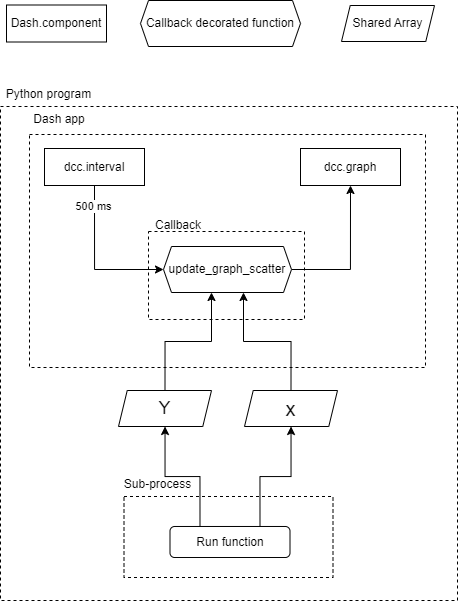

The diagram above was exported from draw.io. Its source (the exported page's mxGraphModel, read from the mxfile embedded in the PNG):
<mxGraphModel dx="934" dy="812" grid="0" gridSize="10" guides="1" tooltips="1" connect="1" arrows="1" fold="1" page="1" pageScale="1" pageWidth="1169" pageHeight="827" math="0" shadow="0">
  <root>
    <mxCell id="0" />
    <mxCell id="1" parent="0" />
    <mxCell id="D2fVU--qN3JESyTJGlga-2" value="Dash.component" style="rounded=0;whiteSpace=wrap;html=1;" parent="1" vertex="1">
      <mxGeometry x="181" y="109.5" width="100" height="37" as="geometry" />
    </mxCell>
    <mxCell id="D2fVU--qN3JESyTJGlga-3" value="Callback decorated function" style="shape=hexagon;perimeter=hexagonPerimeter2;whiteSpace=wrap;html=1;fixedSize=1;size=8;" parent="1" vertex="1">
      <mxGeometry x="315" y="105" width="160" height="46" as="geometry" />
    </mxCell>
    <mxCell id="r4wsVanq-_EOcc5ADcAq-1" value="" style="rounded=0;whiteSpace=wrap;html=1;fillColor=none;dashed=1;strokeColor=default;" parent="1" vertex="1">
      <mxGeometry x="175" y="211" width="457" height="494" as="geometry" />
    </mxCell>
    <mxCell id="r4wsVanq-_EOcc5ADcAq-2" value="" style="rounded=0;whiteSpace=wrap;html=1;fillColor=none;dashed=1;" parent="1" vertex="1">
      <mxGeometry x="298.5" y="601" width="209" height="81" as="geometry" />
    </mxCell>
    <mxCell id="r4wsVanq-_EOcc5ADcAq-4" value="" style="rounded=0;whiteSpace=wrap;html=1;fillColor=none;dashed=1;" parent="1" vertex="1">
      <mxGeometry x="204" y="239" width="396" height="233" as="geometry" />
    </mxCell>
    <mxCell id="r4wsVanq-_EOcc5ADcAq-5" value="" style="rounded=0;whiteSpace=wrap;html=1;fillColor=none;dashed=1;" parent="1" vertex="1">
      <mxGeometry x="323" y="336" width="156" height="88" as="geometry" />
    </mxCell>
    <mxCell id="r4wsVanq-_EOcc5ADcAq-14" style="edgeStyle=orthogonalEdgeStyle;rounded=0;orthogonalLoop=1;jettySize=auto;html=1;exitX=0.5;exitY=1;exitDx=0;exitDy=0;entryX=0;entryY=0.5;entryDx=0;entryDy=0;" parent="1" source="r4wsVanq-_EOcc5ADcAq-15" target="r4wsVanq-_EOcc5ADcAq-17" edge="1">
      <mxGeometry relative="1" as="geometry" />
    </mxCell>
    <mxCell id="r4wsVanq-_EOcc5ADcAq-52" value="500 ms" style="edgeLabel;html=1;align=center;verticalAlign=middle;resizable=0;points=[];" parent="r4wsVanq-_EOcc5ADcAq-14" vertex="1" connectable="0">
      <mxGeometry x="-0.7325" y="-2" relative="1" as="geometry">
        <mxPoint as="offset" />
      </mxGeometry>
    </mxCell>
    <mxCell id="r4wsVanq-_EOcc5ADcAq-15" value="dcc.interval" style="rounded=0;whiteSpace=wrap;html=1;" parent="1" vertex="1">
      <mxGeometry x="219" y="253" width="100" height="37" as="geometry" />
    </mxCell>
    <mxCell id="r4wsVanq-_EOcc5ADcAq-16" style="edgeStyle=orthogonalEdgeStyle;rounded=0;orthogonalLoop=1;jettySize=auto;html=1;entryX=0.5;entryY=1;entryDx=0;entryDy=0;" parent="1" source="r4wsVanq-_EOcc5ADcAq-17" target="r4wsVanq-_EOcc5ADcAq-18" edge="1">
      <mxGeometry relative="1" as="geometry" />
    </mxCell>
    <mxCell id="r4wsVanq-_EOcc5ADcAq-17" value="update_graph_scatter" style="shape=hexagon;perimeter=hexagonPerimeter2;whiteSpace=wrap;html=1;fixedSize=1;size=8;" parent="1" vertex="1">
      <mxGeometry x="338" y="351" width="128" height="46" as="geometry" />
    </mxCell>
    <mxCell id="r4wsVanq-_EOcc5ADcAq-18" value="dcc.graph" style="rounded=0;whiteSpace=wrap;html=1;" parent="1" vertex="1">
      <mxGeometry x="475" y="253" width="100" height="37" as="geometry" />
    </mxCell>
    <mxCell id="r4wsVanq-_EOcc5ADcAq-23" value="Callback" style="text;html=1;align=center;verticalAlign=middle;whiteSpace=wrap;rounded=0;" parent="1" vertex="1">
      <mxGeometry x="323" y="315" width="60" height="30" as="geometry" />
    </mxCell>
    <mxCell id="r4wsVanq-_EOcc5ADcAq-24" value="Dash app" style="text;html=1;align=center;verticalAlign=middle;whiteSpace=wrap;rounded=0;" parent="1" vertex="1">
      <mxGeometry x="204" y="209" width="60" height="30" as="geometry" />
    </mxCell>
    <mxCell id="r4wsVanq-_EOcc5ADcAq-50" style="edgeStyle=orthogonalEdgeStyle;rounded=0;orthogonalLoop=1;jettySize=auto;html=1;exitX=0.75;exitY=0;exitDx=0;exitDy=0;" parent="1" source="r4wsVanq-_EOcc5ADcAq-27" target="r4wsVanq-_EOcc5ADcAq-44" edge="1">
      <mxGeometry relative="1" as="geometry" />
    </mxCell>
    <mxCell id="r4wsVanq-_EOcc5ADcAq-51" style="edgeStyle=orthogonalEdgeStyle;rounded=0;orthogonalLoop=1;jettySize=auto;html=1;exitX=0.25;exitY=0;exitDx=0;exitDy=0;" parent="1" source="r4wsVanq-_EOcc5ADcAq-27" target="r4wsVanq-_EOcc5ADcAq-45" edge="1">
      <mxGeometry relative="1" as="geometry" />
    </mxCell>
    <mxCell id="r4wsVanq-_EOcc5ADcAq-27" value="Run function" style="rounded=1;whiteSpace=wrap;html=1;" parent="1" vertex="1">
      <mxGeometry x="344.5" y="631" width="120" height="31" as="geometry" />
    </mxCell>
    <mxCell id="r4wsVanq-_EOcc5ADcAq-41" value="Sub-process" style="text;html=1;align=center;verticalAlign=middle;whiteSpace=wrap;rounded=0;" parent="1" vertex="1">
      <mxGeometry x="296.5" y="579" width="71" height="20" as="geometry" />
    </mxCell>
    <mxCell id="r4wsVanq-_EOcc5ADcAq-42" value="Python program" style="text;html=1;align=center;verticalAlign=middle;whiteSpace=wrap;rounded=0;" parent="1" vertex="1">
      <mxGeometry x="175" y="188" width="97" height="21" as="geometry" />
    </mxCell>
    <mxCell id="r4wsVanq-_EOcc5ADcAq-43" value="Shared Array" style="shape=parallelogram;perimeter=parallelogramPerimeter;whiteSpace=wrap;html=1;fixedSize=1;size=8.727685016134558;" parent="1" vertex="1">
      <mxGeometry x="516" y="110" width="93" height="36" as="geometry" />
    </mxCell>
    <mxCell id="r4wsVanq-_EOcc5ADcAq-48" style="edgeStyle=orthogonalEdgeStyle;rounded=0;orthogonalLoop=1;jettySize=auto;html=1;exitX=0.5;exitY=0;exitDx=0;exitDy=0;entryX=0.625;entryY=1;entryDx=0;entryDy=0;" parent="1" source="r4wsVanq-_EOcc5ADcAq-44" target="r4wsVanq-_EOcc5ADcAq-17" edge="1">
      <mxGeometry relative="1" as="geometry" />
    </mxCell>
    <mxCell id="r4wsVanq-_EOcc5ADcAq-44" value="&lt;font style=&quot;font-size: 20px;&quot;&gt;x&lt;/font&gt;" style="shape=parallelogram;perimeter=parallelogramPerimeter;whiteSpace=wrap;html=1;fixedSize=1;size=8.727685016134558;" parent="1" vertex="1">
      <mxGeometry x="419" y="495" width="93" height="36" as="geometry" />
    </mxCell>
    <mxCell id="r4wsVanq-_EOcc5ADcAq-49" style="edgeStyle=orthogonalEdgeStyle;rounded=0;orthogonalLoop=1;jettySize=auto;html=1;exitX=0.5;exitY=0;exitDx=0;exitDy=0;entryX=0.375;entryY=1;entryDx=0;entryDy=0;" parent="1" source="r4wsVanq-_EOcc5ADcAq-45" target="r4wsVanq-_EOcc5ADcAq-17" edge="1">
      <mxGeometry relative="1" as="geometry" />
    </mxCell>
    <mxCell id="r4wsVanq-_EOcc5ADcAq-45" value="&lt;font style=&quot;font-size: 18px;&quot;&gt;Y&lt;/font&gt;" style="shape=parallelogram;perimeter=parallelogramPerimeter;whiteSpace=wrap;html=1;fixedSize=1;size=8.727685016134558;" parent="1" vertex="1">
      <mxGeometry x="293" y="495" width="93" height="36" as="geometry" />
    </mxCell>
  </root>
</mxGraphModel>